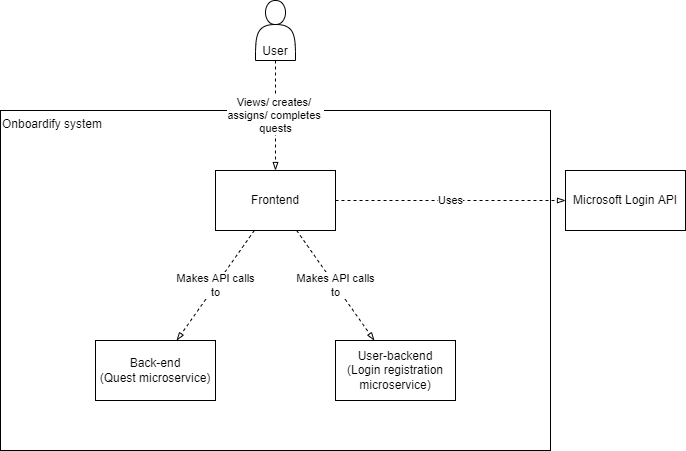

The diagram above was exported from draw.io. Its source (the exported page's mxGraphModel, read from the mxfile embedded in the PNG):
<mxGraphModel dx="1038" dy="571" grid="1" gridSize="10" guides="1" tooltips="1" connect="1" arrows="1" fold="1" page="1" pageScale="1" pageWidth="827" pageHeight="1169" math="0" shadow="0">
  <root>
    <mxCell id="0" />
    <mxCell id="1" parent="0" />
    <mxCell id="PY0FDe2-OzZXYjSEn-LM-9" value="Onboardify system" style="rounded=0;whiteSpace=wrap;html=1;align=left;verticalAlign=top;" vertex="1" parent="1">
      <mxGeometry x="125" y="390" width="550" height="340" as="geometry" />
    </mxCell>
    <mxCell id="PY0FDe2-OzZXYjSEn-LM-6" value="Makes API calls&lt;br&gt;to" style="rounded=0;orthogonalLoop=1;jettySize=auto;html=1;dashed=1;endArrow=blockThin;endFill=0;" edge="1" parent="1" source="PY0FDe2-OzZXYjSEn-LM-1" target="PY0FDe2-OzZXYjSEn-LM-2">
      <mxGeometry relative="1" as="geometry" />
    </mxCell>
    <mxCell id="PY0FDe2-OzZXYjSEn-LM-8" value="Makes API calls&lt;br&gt;to" style="edgeStyle=none;rounded=0;orthogonalLoop=1;jettySize=auto;html=1;dashed=1;endArrow=blockThin;endFill=0;" edge="1" parent="1" source="PY0FDe2-OzZXYjSEn-LM-1" target="PY0FDe2-OzZXYjSEn-LM-3">
      <mxGeometry relative="1" as="geometry" />
    </mxCell>
    <mxCell id="PY0FDe2-OzZXYjSEn-LM-13" value="Uses" style="edgeStyle=none;rounded=0;orthogonalLoop=1;jettySize=auto;html=1;dashed=1;endArrow=blockThin;endFill=0;" edge="1" parent="1" source="PY0FDe2-OzZXYjSEn-LM-1" target="PY0FDe2-OzZXYjSEn-LM-12">
      <mxGeometry relative="1" as="geometry" />
    </mxCell>
    <mxCell id="PY0FDe2-OzZXYjSEn-LM-1" value="Frontend" style="rounded=0;whiteSpace=wrap;html=1;" vertex="1" parent="1">
      <mxGeometry x="340" y="450" width="120" height="60" as="geometry" />
    </mxCell>
    <mxCell id="PY0FDe2-OzZXYjSEn-LM-2" value="Back-end&lt;br&gt;(Quest microservice)" style="rounded=0;whiteSpace=wrap;html=1;" vertex="1" parent="1">
      <mxGeometry x="220" y="620" width="120" height="60" as="geometry" />
    </mxCell>
    <mxCell id="PY0FDe2-OzZXYjSEn-LM-3" value="User-backend&lt;br&gt;(Login registration microservice)" style="rounded=0;whiteSpace=wrap;html=1;" vertex="1" parent="1">
      <mxGeometry x="460" y="620" width="120" height="60" as="geometry" />
    </mxCell>
    <mxCell id="PY0FDe2-OzZXYjSEn-LM-11" value="Views/ creates/ &lt;br&gt;assigns/ completes &lt;br&gt;quests" style="edgeStyle=none;rounded=0;orthogonalLoop=1;jettySize=auto;html=1;dashed=1;endArrow=blockThin;endFill=0;" edge="1" parent="1" source="PY0FDe2-OzZXYjSEn-LM-10" target="PY0FDe2-OzZXYjSEn-LM-1">
      <mxGeometry relative="1" as="geometry" />
    </mxCell>
    <mxCell id="PY0FDe2-OzZXYjSEn-LM-10" value="User" style="shape=actor;whiteSpace=wrap;html=1;verticalAlign=bottom;" vertex="1" parent="1">
      <mxGeometry x="380" y="280" width="40" height="60" as="geometry" />
    </mxCell>
    <mxCell id="PY0FDe2-OzZXYjSEn-LM-12" value="Microsoft Login API" style="rounded=0;whiteSpace=wrap;html=1;" vertex="1" parent="1">
      <mxGeometry x="690" y="450" width="120" height="60" as="geometry" />
    </mxCell>
  </root>
</mxGraphModel>